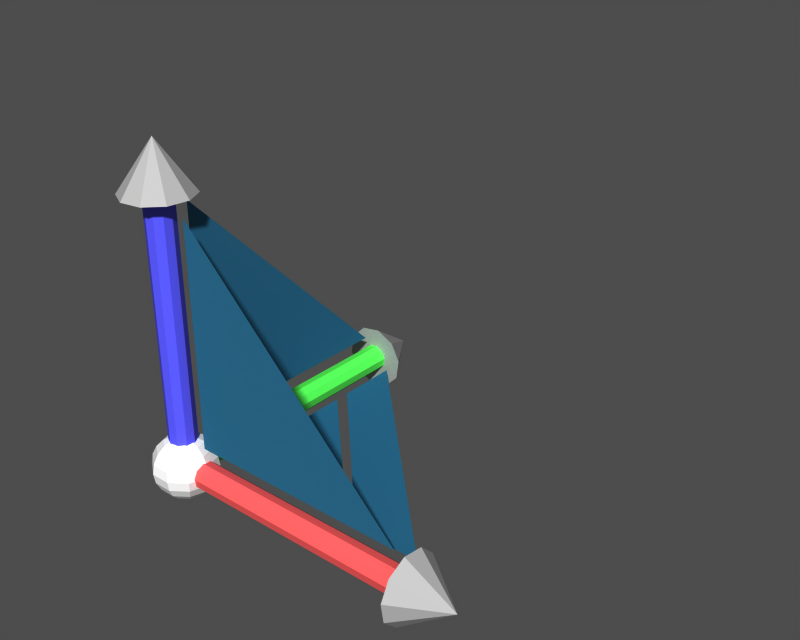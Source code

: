 # Source: widget.blend  (saved by Blender 2.27.0; exported with 4.5.12 LTS)
import bpy
from mathutils import Matrix  # noqa: F401  (used for matrix-valued properties, if any)

bpy.ops.wm.read_factory_settings(use_empty=True)
scene = bpy.context.scene
scene.name = '1'

# ---- collections
col_collection_1 = bpy.data.collections.new('Collection 1'); scene.collection.children.link(col_collection_1)

# ---- materials (node trees are filled in below, after node groups)
mat_material_007 = bpy.data.materials.new('Material.007')
mat_material_007.alpha_threshold = 0.0
mat_material_007.preview_render_type = 'FLAT'
mat_material_007.diffuse_color = (0.168, 0.424, 0.559, 1.0)
mat_material_007.roughness = 0.0
mat_material_007.line_color = (0.0, 0.0, 0.0, 0.446)
mat_material_005 = bpy.data.materials.new('Material.005')
mat_material_005.alpha_threshold = 0.0
mat_material_005.preview_render_type = 'FLAT'
mat_material_005.diffuse_color = (0.6647, 0.6646, 0.6646, 1.0)
mat_material_005.roughness = 0.0
mat_material_005.line_color = (0.0, 0.0, 0.0, 1.0)
mat_material_001 = bpy.data.materials.new('Material.001')
mat_material_001.alpha_threshold = 0.0
mat_material_001.preview_render_type = 'FLAT'
mat_material_001.diffuse_color = (0.3458, 1.0, 0.3458, 1.0)
mat_material_001.roughness = 0.0
mat_material_001.line_color = (0.0, 0.0, 0.0, 1.0)
mat_material = bpy.data.materials.new('Material')
mat_material.alpha_threshold = 0.0
mat_material.preview_render_type = 'FLAT'
mat_material.diffuse_color = (1.0, 0.3609, 0.3609, 1.0)
mat_material.roughness = 0.0
mat_material.line_color = (0.0, 0.0, 0.0, 1.0)
mat_material_003 = bpy.data.materials.new('Material.003')
mat_material_003.alpha_threshold = 0.0
mat_material_003.preview_render_type = 'FLAT'
mat_material_003.diffuse_color = (1.0, 1.0, 1.0, 1.0)
mat_material_003.roughness = 0.0
mat_material_003.line_color = (0.0, 0.0, 0.0, 1.0)
mat_material_002 = bpy.data.materials.new('Material.002')
mat_material_002.alpha_threshold = 0.0
mat_material_002.preview_render_type = 'FLAT'
mat_material_002.diffuse_color = (0.3458, 0.3458, 1.0, 1.0)
mat_material_002.roughness = 0.0
mat_material_002.line_color = (0.0, 0.0, 0.0, 1.0)

# ---- material node trees

# ---- meshes
me_translate_xz = bpy.data.meshes.new('translate_xz')
me_translate_xz.from_pydata([(26.0, 3.0, 1.435e-15), (3.0, 3.0, 0.0), (3.0, 26.0, 6.04e-07)], [], [(0, 2, 1)])
me_translate_xz.materials.append(mat_material_007)
me_translate_xz.use_remesh_preserve_volume = False
me_translate_xz.use_remesh_preserve_attributes = False
me_translate_xz.use_mirror_vertex_groups = False
me_translate_xz.update()
me_translate_yz = bpy.data.meshes.new('translate_yz')
me_translate_yz.from_pydata([(26.0, 3.0, 1.435e-15), (3.0, 3.0, 0.0), (3.0, 26.0, 6.04e-07)], [], [(0, 2, 1)])
me_translate_yz.materials.append(mat_material_007)
me_translate_yz.use_remesh_preserve_volume = False
me_translate_yz.use_remesh_preserve_attributes = False
me_translate_yz.use_mirror_vertex_groups = False
me_translate_yz.update()
me_walk = bpy.data.meshes.new('walk')
me_walk.from_pydata([(26.0, 3.0, 0.0), (19.0, 3.0, 0.0), (3.0, 26.0, 0.0), (3.0, 19.5, 0.0)], [], [(0, 2, 3), (1, 0, 3)])
me_walk.materials.append(mat_material_007)
me_walk.use_remesh_preserve_volume = False
me_walk.use_remesh_preserve_attributes = False
me_walk.use_mirror_vertex_groups = False
me_walk.update()
me_translate_xy = bpy.data.meshes.new('translate_xy')
me_translate_xy.from_pydata([(18.0, 3.0, 0.0), (3.0, 3.0, 0.0), (3.0, 18.0, 0.0)], [], [(0, 2, 1)])
me_translate_xy.materials.append(mat_material_007)
me_translate_xy.use_remesh_preserve_volume = False
me_translate_xy.use_remesh_preserve_attributes = False
me_translate_xy.use_mirror_vertex_groups = False
me_translate_xy.update()
me_translate_y = bpy.data.meshes.new('translate_y')
me_translate_y.from_pydata([(2.5, 2.5, 27.5), (3.492, 0.5531, 27.5), (3.15, -1.605, 27.5), (1.605, -3.15, 27.5), (-0.5531, -3.492, 27.5), (-2.5, -2.5, 27.5), (-3.492, -0.5531, 27.5), (-3.15, 1.605, 27.5), (-1.605, 3.15, 27.5), (0.5531, 3.492, 27.5), (0.0, 8.941e-08, 32.5), (0.0, 8.941e-08, 27.5)], [], [(1, 0, 10), (10, 2, 1), (10, 3, 2), (10, 4, 3), (10, 5, 4), (10, 6, 5), (10, 7, 6), (10, 8, 7), (10, 9, 8), (10, 0, 9), (11, 0, 1), (11, 1, 2), (11, 2, 3), (11, 3, 4), (11, 4, 5), (11, 5, 6), (11, 6, 7), (11, 7, 8), (11, 8, 9), (9, 0, 11)])
me_translate_y.materials.append(mat_material_005)
me_translate_y.use_remesh_preserve_volume = False
me_translate_y.use_remesh_preserve_attributes = False
me_translate_y.use_mirror_vertex_groups = False
me_translate_y.update()
me_rotate_y = bpy.data.meshes.new('rotate_y')
me_rotate_y.from_pydata([(1.0, 1.0, -0.08946), (1.397, 0.2212, -0.08946), (1.26, -0.642, -0.08946), (0.642, -1.26, -0.08946), (-0.2212, -1.397, -0.08946), (-1.0, -1.0, -0.08946), (-1.397, -0.2212, -0.08946), (-1.26, 0.642, -0.08946), (-0.642, 1.26, -0.08946), (0.2212, 1.397, -0.08946), (1.0, 1.0, 28.09), (1.397, 0.2212, 28.09), (1.26, -0.642, 28.09), (0.642, -1.26, 28.09), (-0.2212, -1.397, 28.09), (-1.0, -1.0, 28.09), (-1.397, -0.2212, 28.09), (-1.26, 0.642, 28.09), (-0.642, 1.26, 28.09), (0.2212, 1.397, 28.09), (0.0, 0.0, -0.08946), (0.0, 0.0, 28.09)], [], [(20, 0, 1), (21, 11, 10), (20, 1, 2), (21, 12, 11), (20, 2, 3), (21, 13, 12), (20, 3, 4), (21, 14, 13), (20, 4, 5), (21, 15, 14), (20, 5, 6), (21, 16, 15), (20, 6, 7), (21, 17, 16), (20, 7, 8), (21, 18, 17), (20, 8, 9), (21, 19, 18), (9, 0, 20), (21, 10, 19), (0, 10, 11, 1), (1, 11, 12, 2), (2, 12, 13, 3), (3, 13, 14, 4), (4, 14, 15, 5), (5, 15, 16, 6), (6, 16, 17, 7), (7, 17, 18, 8), (8, 18, 19, 9), (10, 0, 9, 19)])
me_rotate_y.materials.append(mat_material_001)
me_rotate_y.use_remesh_preserve_volume = False
me_rotate_y.use_remesh_preserve_attributes = False
me_rotate_y.use_mirror_vertex_groups = False
me_rotate_y.update()
me_rotate_x = bpy.data.meshes.new('rotate_x')
me_rotate_x.from_pydata([(1.0, 1.0, -0.08946), (1.397, 0.2212, -0.08946), (1.26, -0.642, -0.08946), (0.642, -1.26, -0.08946), (-0.2212, -1.397, -0.08946), (-1.0, -1.0, -0.08946), (-1.397, -0.2212, -0.08946), (-1.26, 0.642, -0.08946), (-0.642, 1.26, -0.08946), (0.2212, 1.397, -0.08946), (1.0, 1.0, 28.09), (1.397, 0.2212, 28.09), (1.26, -0.642, 28.09), (0.642, -1.26, 28.09), (-0.2212, -1.397, 28.09), (-1.0, -1.0, 28.09), (-1.397, -0.2212, 28.09), (-1.26, 0.642, 28.09), (-0.642, 1.26, 28.09), (0.2212, 1.397, 28.09), (0.0, 0.0, -0.08946), (0.0, 0.0, 28.09)], [], [(20, 0, 1), (21, 11, 10), (20, 1, 2), (21, 12, 11), (20, 2, 3), (21, 13, 12), (20, 3, 4), (21, 14, 13), (20, 4, 5), (21, 15, 14), (20, 5, 6), (21, 16, 15), (20, 6, 7), (21, 17, 16), (20, 7, 8), (21, 18, 17), (20, 8, 9), (21, 19, 18), (9, 0, 20), (21, 10, 19), (0, 10, 11, 1), (1, 11, 12, 2), (2, 12, 13, 3), (3, 13, 14, 4), (4, 14, 15, 5), (5, 15, 16, 6), (6, 16, 17, 7), (7, 17, 18, 8), (8, 18, 19, 9), (10, 0, 9, 19)])
me_rotate_x.materials.append(mat_material)
me_rotate_x.use_remesh_preserve_volume = False
me_rotate_x.use_remesh_preserve_attributes = False
me_rotate_x.use_mirror_vertex_groups = False
me_rotate_x.update()
me_translate_x = bpy.data.meshes.new('translate_x')
me_translate_x.from_pydata([(2.5, 2.5, 27.5), (3.492, 0.5531, 27.5), (3.15, -1.605, 27.5), (1.605, -3.15, 27.5), (-0.5531, -3.492, 27.5), (-2.5, -2.5, 27.5), (-3.492, -0.5531, 27.5), (-3.15, 1.605, 27.5), (-1.605, 3.15, 27.5), (0.5531, 3.492, 27.5), (0.0, 8.941e-08, 32.5), (0.0, 8.941e-08, 27.5)], [], [(1, 0, 10), (10, 2, 1), (10, 3, 2), (10, 4, 3), (10, 5, 4), (10, 6, 5), (10, 7, 6), (10, 8, 7), (10, 9, 8), (10, 0, 9), (11, 0, 1), (11, 1, 2), (11, 2, 3), (11, 3, 4), (11, 4, 5), (11, 5, 6), (11, 6, 7), (11, 7, 8), (11, 8, 9), (9, 0, 11)])
me_translate_x.materials.append(mat_material_005)
me_translate_x.use_remesh_preserve_volume = False
me_translate_x.use_remesh_preserve_attributes = False
me_translate_x.use_mirror_vertex_groups = False
me_translate_x.update()
me_center = bpy.data.meshes.new('center')
me_center.from_pydata([(2.417e-07, 3.326, 9.389e-09), (1.028, 3.163, -2.901e-09), (2.691, 1.955, -9.411e-08), (3.163, 1.028, -1.641e-07), (3.326, -1.454e-07, -2.417e-07), (2.691, -1.955, -3.893e-07), (1.955, -2.691, -4.448e-07), (1.028, -3.163, -4.805e-07), (0.8315, -3.163, -0.6041), (1.582, -2.691, -1.149), (2.177, -1.955, -1.582), (2.559, -1.028, -1.859), (2.691, 2.887e-15, -1.955), (2.559, 1.028, -1.859), (2.177, 1.955, -1.582), (1.582, 2.691, -1.149), (0.8315, 3.163, -0.6041), (0.3176, 3.163, -0.9774), (0.6041, 2.691, -1.859), (0.8315, 1.955, -2.559), (0.9774, 1.028, -3.008), (1.028, 4.671e-15, -3.163), (0.9774, -1.028, -3.008), (0.8315, -1.955, -2.559), (0.6041, -2.691, -1.859), (0.3176, -3.163, -0.9774), (-0.3176, -3.163, -0.9774), (-0.6041, -2.691, -1.859), (-0.8315, -1.955, -2.559), (-0.9774, -1.028, -3.008), (-1.028, 4.671e-15, -3.163), (-0.9774, 1.028, -3.008), (-0.8315, 1.955, -2.559), (-0.6041, 2.691, -1.859), (-0.3176, 3.163, -0.9774), (-0.8315, 3.163, -0.6041), (-1.582, 2.691, -1.149), (-2.177, 1.955, -1.582), (-2.559, 1.028, -1.859), (-2.691, 2.887e-15, -1.955), (-2.559, -1.028, -1.859), (-2.177, -1.955, -1.582), (-1.582, -2.691, -1.149), (-0.8315, -3.163, -0.6041), (-1.028, -3.163, -2.894e-07), (-1.955, -2.691, -6.692e-08), (-2.691, -1.955, 8.492e-08), (-3.163, -1.028, 2.848e-07), (-3.326, -2.803e-07, 2.12e-07), (-3.163, 1.028, 3.145e-07), (-2.691, 1.955, 3.681e-07), (-1.955, 2.691, 2.632e-07), (-1.028, 3.163, 1.88e-07), (-0.8315, 3.163, 0.6041), (-1.582, 2.691, 1.149), (-2.177, 1.955, 1.582), (-2.559, 1.028, 1.859), (-2.691, -5.607e-07, 1.955), (-2.559, -1.028, 1.859), (-2.177, -1.955, 1.582), (-1.582, -2.691, 1.149), (-0.8315, -3.163, 0.6041), (-0.3176, -3.163, 0.9774), (-0.6041, -2.691, 1.859), (-0.8315, -1.955, 2.559), (-0.9774, -1.028, 3.008), (-1.028, -5.607e-07, 3.163), (-0.9774, 1.028, 3.008), (-0.8315, 1.955, 2.559), (-0.6041, 2.691, 1.859), (-0.3176, 3.163, 0.9774), (0.3176, 3.163, 0.9774), (0.6041, 2.691, 1.859), (0.8315, 1.955, 2.559), (0.9774, 1.028, 3.008), (1.028, -5.607e-07, 3.163), (0.9774, -1.028, 3.008), (0.8315, -1.955, 2.559), (0.6041, -2.691, 1.859), (0.3176, -3.163, 0.9774), (-9.317e-08, -3.326, -1.523e-06), (0.8315, -3.163, 0.6041), (1.582, -2.691, 1.149), (2.177, -1.955, 1.582), (2.559, -1.028, 1.859), (2.691, -5.607e-07, 1.955), (2.559, 1.028, 1.859), (2.177, 1.955, 1.582), (1.582, 2.691, 1.149), (0.8315, 3.163, 0.6041), (1.955, 2.691, -7.367e-07), (3.163, -1.028, -1.68e-06)], [], [(80, 8, 7), (7, 8, 9, 6), (6, 9, 10, 5), (5, 10, 11, 91), (91, 11, 12, 4), (4, 12, 13, 3), (3, 13, 14, 2), (2, 14, 15, 90), (90, 15, 16, 1), (16, 0, 1), (17, 0, 16), (15, 18, 17, 16), (14, 19, 18, 15), (13, 20, 19, 14), (12, 21, 20, 13), (11, 22, 21, 12), (10, 23, 22, 11), (9, 24, 23, 10), (8, 25, 24, 9), (80, 25, 8), (80, 26, 25), (25, 26, 27, 24), (24, 27, 28, 23), (23, 28, 29, 22), (22, 29, 30, 21), (21, 30, 31, 20), (20, 31, 32, 19), (19, 32, 33, 18), (18, 33, 34, 17), (34, 0, 17), (35, 0, 34), (33, 36, 35, 34), (32, 37, 36, 33), (31, 38, 37, 32), (30, 39, 38, 31), (29, 40, 39, 30), (28, 41, 40, 29), (27, 42, 41, 28), (26, 43, 42, 27), (80, 43, 26), (80, 44, 43), (43, 44, 45, 42), (42, 45, 46, 41), (41, 46, 47, 40), (40, 47, 48, 39), (39, 48, 49, 38), (38, 49, 50, 37), (37, 50, 51, 36), (36, 51, 52, 35), (52, 0, 35), (53, 0, 52), (51, 54, 53, 52), (50, 55, 54, 51), (49, 56, 55, 50), (48, 57, 56, 49), (47, 58, 57, 48), (46, 59, 58, 47), (45, 60, 59, 46), (44, 61, 60, 45), (80, 61, 44), (80, 62, 61), (61, 62, 63, 60), (60, 63, 64, 59), (59, 64, 65, 58), (58, 65, 66, 57), (57, 66, 67, 56), (56, 67, 68, 55), (55, 68, 69, 54), (54, 69, 70, 53), (70, 0, 53), (71, 0, 70), (69, 72, 71, 70), (68, 73, 72, 69), (67, 74, 73, 68), (66, 75, 74, 67), (65, 76, 75, 66), (64, 77, 76, 65), (63, 78, 77, 64), (62, 79, 78, 63), (80, 79, 62), (80, 81, 79), (79, 81, 82, 78), (78, 82, 83, 77), (77, 83, 84, 76), (76, 84, 85, 75), (75, 85, 86, 74), (74, 86, 87, 73), (73, 87, 88, 72), (72, 88, 89, 71), (89, 0, 71), (1, 0, 89), (88, 90, 1, 89), (87, 2, 90, 88), (86, 3, 2, 87), (85, 4, 3, 86), (84, 91, 4, 85), (83, 5, 91, 84), (82, 6, 5, 83), (81, 7, 6, 82), (80, 7, 81)])
me_center.materials.append(mat_material_003)
me_center.use_remesh_preserve_volume = False
me_center.use_remesh_preserve_attributes = False
me_center.use_mirror_vertex_groups = False
me_center.update()
me_translate_z = bpy.data.meshes.new('translate_z')
me_translate_z.from_pydata([(2.5, 2.5, 27.5), (3.492, 0.5531, 27.5), (3.15, -1.605, 27.5), (1.605, -3.15, 27.5), (-0.5531, -3.492, 27.5), (-2.5, -2.5, 27.5), (-3.492, -0.5531, 27.5), (-3.15, 1.605, 27.5), (-1.605, 3.15, 27.5), (0.5531, 3.492, 27.5), (0.0, 8.941e-08, 32.5), (0.0, 8.941e-08, 27.5)], [], [(1, 0, 10), (10, 2, 1), (10, 3, 2), (10, 4, 3), (10, 5, 4), (10, 6, 5), (10, 7, 6), (10, 8, 7), (10, 9, 8), (10, 0, 9), (11, 0, 1), (11, 1, 2), (11, 2, 3), (11, 3, 4), (11, 4, 5), (11, 5, 6), (11, 6, 7), (11, 7, 8), (11, 8, 9), (9, 0, 11)])
me_translate_z.materials.append(mat_material_005)
me_translate_z.use_remesh_preserve_volume = False
me_translate_z.use_remesh_preserve_attributes = False
me_translate_z.use_mirror_vertex_groups = False
me_translate_z.update()
me_rotate_z = bpy.data.meshes.new('rotate_z')
me_rotate_z.from_pydata([(1.0, 1.0, -0.08946), (1.397, 0.2212, -0.08946), (1.26, -0.642, -0.08946), (0.642, -1.26, -0.08946), (-0.2212, -1.397, -0.08946), (-1.0, -1.0, -0.08946), (-1.397, -0.2212, -0.08946), (-1.26, 0.642, -0.08946), (-0.642, 1.26, -0.08946), (0.2212, 1.397, -0.08946), (1.0, 1.0, 28.09), (1.397, 0.2212, 28.09), (1.26, -0.642, 28.09), (0.642, -1.26, 28.09), (-0.2212, -1.397, 28.09), (-1.0, -1.0, 28.09), (-1.397, -0.2212, 28.09), (-1.26, 0.642, 28.09), (-0.642, 1.26, 28.09), (0.2212, 1.397, 28.09), (0.0, 0.0, -0.08946), (0.0, 0.0, 28.09)], [], [(20, 0, 1), (21, 11, 10), (20, 1, 2), (21, 12, 11), (20, 2, 3), (21, 13, 12), (20, 3, 4), (21, 14, 13), (20, 4, 5), (21, 15, 14), (20, 5, 6), (21, 16, 15), (20, 6, 7), (21, 17, 16), (20, 7, 8), (21, 18, 17), (20, 8, 9), (21, 19, 18), (9, 0, 20), (21, 10, 19), (0, 10, 11, 1), (1, 11, 12, 2), (2, 12, 13, 3), (3, 13, 14, 4), (4, 14, 15, 5), (5, 15, 16, 6), (6, 16, 17, 7), (7, 17, 18, 8), (8, 18, 19, 9), (10, 0, 9, 19)])
me_rotate_z.materials.append(mat_material_002)
me_rotate_z.use_remesh_preserve_volume = False
me_rotate_z.use_remesh_preserve_attributes = False
me_rotate_z.use_mirror_vertex_groups = False
me_rotate_z.update()

# ---- objects
ob_translate_xz = bpy.data.objects.new('translate_xz', me_translate_xz)
ob_translate_yz = bpy.data.objects.new('translate_yz', me_translate_yz)
ob_walk = bpy.data.objects.new('walk', me_walk)
ob_translate_xy = bpy.data.objects.new('translate_xy', me_translate_xy)
ob_translate_y = bpy.data.objects.new('translate_y', me_translate_y)
ob_rotate_y = bpy.data.objects.new('rotate_y', me_rotate_y)
ob_rotate_x = bpy.data.objects.new('rotate_x', me_rotate_x)
ob_translate_x = bpy.data.objects.new('translate_x', me_translate_x)
ob_center = bpy.data.objects.new('center', me_center)
ob_translate_z = bpy.data.objects.new('translate_z', me_translate_z)
ob_rotate_z = bpy.data.objects.new('rotate_z', me_rotate_z)

# ---- transforms, parenting, visibility, modifiers, constraints
ob_translate_xz.location = (0.0, 0.0, 0.0)
ob_translate_xz.rotation_euler = (1.571, 1.794e-16, -3.304e-38)
ob_translate_xz.lock_rotations_4d = False
ob_translate_xz.empty_display_type = 'ARROWS'
ob_translate_xz.color = (0.0, 0.0, 0.0, 1.0)
ob_translate_xz.lineart.crease_threshold = 0.0
ob_translate_yz.location = (0.0, 0.0, 0.0)
ob_translate_yz.rotation_euler = (1.571, 1.794e-16, 1.571)
ob_translate_yz.lock_rotations_4d = False
ob_translate_yz.empty_display_type = 'ARROWS'
ob_translate_yz.color = (0.0, 0.0, 0.0, 1.0)
ob_translate_yz.lineart.crease_threshold = 0.0
ob_walk.location = (0.0, 0.0, 0.0)
ob_walk.lock_rotations_4d = False
ob_walk.empty_display_type = 'ARROWS'
ob_walk.color = (0.0, 0.0, 0.0, 1.0)
ob_walk.lineart.crease_threshold = 0.0
ob_translate_xy.location = (0.0, 0.0, 0.0)
ob_translate_xy.lock_rotations_4d = False
ob_translate_xy.empty_display_type = 'ARROWS'
ob_translate_xy.color = (0.0, 0.0, 0.0, 1.0)
ob_translate_xy.lineart.crease_threshold = 0.0
ob_translate_y.location = (0.0, 0.0, 0.0)
ob_translate_y.rotation_euler = (-1.571, 1.571, 0.0)
ob_translate_y.lock_rotations_4d = False
ob_translate_y.empty_display_type = 'ARROWS'
ob_translate_y.color = (0.0, 0.0, 0.0, 1.0)
ob_translate_y.lineart.crease_threshold = 0.0
ob_rotate_y.location = (0.0, 0.0, 0.0)
ob_rotate_y.rotation_euler = (-1.571, 1.571, 0.0)
ob_rotate_y.lock_rotations_4d = False
ob_rotate_y.empty_display_type = 'ARROWS'
ob_rotate_y.color = (0.0, 0.0, 0.0, 1.0)
ob_rotate_y.lineart.crease_threshold = 0.0
ob_rotate_x.location = (0.0, 0.0, 0.0)
ob_rotate_x.rotation_euler = (1.217e-07, 1.571, 0.0)
ob_rotate_x.lock_rotations_4d = False
ob_rotate_x.empty_display_type = 'ARROWS'
ob_rotate_x.color = (0.0, 0.0, 0.0, 1.0)
ob_rotate_x.lineart.crease_threshold = 0.0
ob_translate_x.location = (0.0, 0.0, 0.0)
ob_translate_x.rotation_euler = (1.217e-07, 1.571, 0.0)
ob_translate_x.lock_rotations_4d = False
ob_translate_x.empty_display_type = 'ARROWS'
ob_translate_x.color = (0.0, 0.0, 0.0, 1.0)
ob_translate_x.lineart.crease_threshold = 0.0
ob_center.location = (0.0, 0.0, 0.0)
ob_center.rotation_euler = (1.571, -0.0, -0.0)
ob_center.lock_rotations_4d = False
ob_center.empty_display_type = 'ARROWS'
ob_center.color = (0.0, 0.0, 0.0, 1.0)
ob_center.lineart.crease_threshold = 0.0
ob_translate_z.location = (0.0, 0.0, 0.0)
ob_translate_z.lock_rotations_4d = False
ob_translate_z.empty_display_type = 'ARROWS'
ob_translate_z.color = (0.0, 0.0, 0.0, 1.0)
ob_translate_z.lineart.crease_threshold = 0.0
ob_rotate_z.location = (0.0, 0.0, 0.0)
ob_rotate_z.lock_rotations_4d = False
ob_rotate_z.empty_display_type = 'ARROWS'
ob_rotate_z.color = (0.0, 0.0, 0.0, 1.0)
ob_rotate_z.lineart.crease_threshold = 0.0

# ---- collection membership
col_collection_1.objects.link(ob_translate_xz)
col_collection_1.objects.link(ob_translate_yz)
col_collection_1.objects.link(ob_walk)
col_collection_1.objects.link(ob_translate_xy)
col_collection_1.objects.link(ob_translate_y)
col_collection_1.objects.link(ob_rotate_y)
col_collection_1.objects.link(ob_rotate_x)
col_collection_1.objects.link(ob_translate_x)
col_collection_1.objects.link(ob_center)
col_collection_1.objects.link(ob_translate_z)
col_collection_1.objects.link(ob_rotate_z)

# ---- scene / render settings (as saved in the file)
scene.frame_start = 1; scene.frame_end = 250; scene.frame_set(1)
scene.render.engine = 'BLENDER_EEVEE_NEXT'
scene.render.image_settings.file_format = 'TARGA'
scene.render.image_settings.color_mode = 'RGB'
scene.render.image_settings.quality = 95
scene.render.image_settings.compression = 95
scene.render.resolution_x = 320
scene.render.resolution_y = 256
scene.render.fps = 25
scene.render.dither_intensity = 0.0
scene.render.use_compositing = False
scene.render.use_sequencer = False
scene.render.use_file_extension = False
scene.render.bake_bias = 0.0
scene.render.use_stamp_time = False
scene.render.use_stamp_date = False
scene.render.use_stamp_frame = False
scene.render.use_stamp_camera = False
scene.render.use_stamp_scene = False
scene.render.use_stamp_filename = False
scene.render.use_stamp_render_time = False
scene.render.stamp_font_size = 0
scene.cycles.use_denoising = False
scene.cycles.samples = 10
scene.cycles.sampling_pattern = 'TABULATED_SOBOL'
scene.cycles.light_sampling_threshold = 0.0
scene.cycles.use_adaptive_sampling = False
scene.cycles.use_light_tree = False
scene.cycles.blur_glossy = 0.0
scene.cycles.volume_bounces = 1
scene.cycles.pixel_filter_type = 'GAUSSIAN'
scene.cycles.sample_clamp_indirect = 0.0
scene.view_settings.view_transform = 'Raw'
bpy.context.view_layer.update()

# ---- added for rendering (the .blend has no active camera and no usable light): camera, sun + grey world if the file has none
cam_auto = bpy.data.cameras.new('AutoCamera')
cam_auto.lens = 50.0
cam_auto.sensor_width = 36.0
cam_auto.clip_end = 1012.25
ob_auto_camera = bpy.data.objects.new('AutoCamera', cam_auto)
scene.collection.objects.link(ob_auto_camera)
ob_auto_camera.location = (72.1825, -54.7102, 60.6468)
ob_auto_camera.rotation_euler = (1.09748, -7.21219e-08, 0.694738)
scene.camera = ob_auto_camera
light_auto_sun = bpy.data.lights.new('AutoSun', 'SUN')
light_auto_sun.energy = 3.0
light_auto_sun.angle = 0.0523599
ob_auto_sun = bpy.data.objects.new('AutoSun', light_auto_sun)
scene.collection.objects.link(ob_auto_sun)
ob_auto_sun.rotation_euler = (0.872665, 0.174533, 0.523599)
if scene.world is None:
    world_auto = bpy.data.worlds.new('AutoWorld')
    world_auto.color = (0.3, 0.3, 0.3)
    scene.world = world_auto
bpy.context.view_layer.update()
